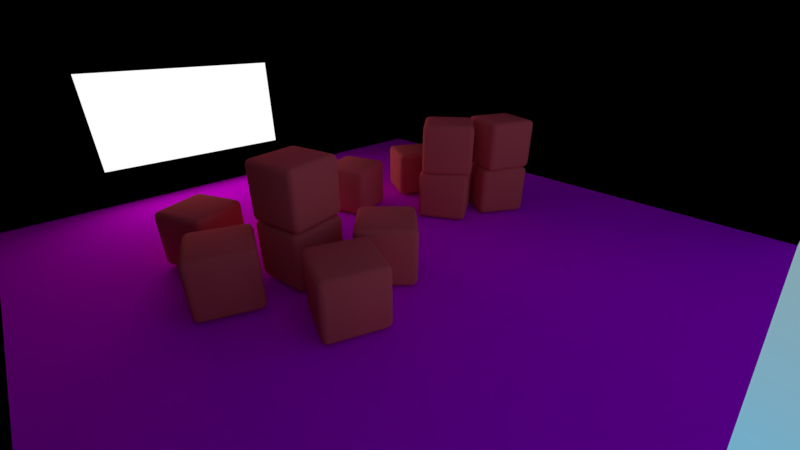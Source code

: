 # Source: area.blend  (saved by Blender 2.80.39; exported with 4.5.12 LTS)
import bpy
from mathutils import Matrix  # noqa: F401  (used for matrix-valued properties, if any)

bpy.ops.wm.read_factory_settings(use_empty=True)
scene = bpy.context.scene
scene.name = 'Scene'

# ---- collections
col_collection_1 = bpy.data.collections.new('Collection 1'); scene.collection.children.link(col_collection_1)

# ---- images (referenced by path relative to the original .blend; pixels are not part of the script)
import os
ASSET_DIR = os.environ.get("B2B_ASSET_DIR", "")  # directory of the original .blend (textures are referenced by path, not embedded)
HERE = os.path.dirname(os.path.abspath(__file__))  # packed textures are extracted next to this script under _unpacked/

def load_image(name, relpath, width, height, colorspace="sRGB"):
    """Load a texture the original file referenced (path relative to the .blend, or extracted next to this script)."""
    p = next((c for c in (os.path.join(HERE, relpath), os.path.join(ASSET_DIR, relpath)) if relpath and os.path.exists(c)), "")
    if p:
        img = bpy.data.images.load(p, check_existing=True)
        img.name = name
    else:  # same state as the original file: an image datablock whose file is absent (Cycles renders it pink)
        img = bpy.data.images.new(name, width, height)
        img.source = "FILE"
        img.filepath = "//" + (relpath or name)
    img.colorspace_settings.name = colorspace
    return img
img_checker_png = load_image('checker.png', 'checker.png', 1024, 1024, 'sRGB')
img_checker_rough_png = load_image('checker_rough.png', 'checker_rough.png', 1024, 1024, 'sRGB')

# ---- materials (node trees are filled in below, after node groups)
mat_material_002 = bpy.data.materials.new('Material.002')
mat_material_002.alpha_threshold = 0.0
mat_material_002.use_transparent_shadow = False
mat_material_002.roughness = 0.5
mat_material_000 = bpy.data.materials.new('Material.000')
mat_material_000.alpha_threshold = 0.0
mat_material_000.use_transparent_shadow = False
mat_material_000.roughness = 0.5
mat_material_001 = bpy.data.materials.new('Material.001')
mat_material_001.alpha_threshold = 0.0
mat_material_001.use_transparent_shadow = False
mat_material_001.roughness = 0.5
mat_material_003 = bpy.data.materials.new('Material.003')
mat_material_003.alpha_threshold = 0.0
mat_material_003.use_transparent_shadow = False
mat_material_003.roughness = 0.5

# ---- material node trees
mat_material_002.use_nodes = True; mat_material_002.node_tree.nodes.clear()
_N = mat_material_002.node_tree.nodes; _L = mat_material_002.node_tree.links
n0 = _N.new('ShaderNodeOutputMaterial'); n0.name = 'Material Output'; n0.location = (300, 300)
n1 = _N.new('ShaderNodeBsdfDiffuse'); n1.name = 'Diffuse BSDF'; n1.location = (10, 300)
n1.inputs[0].default_value = (0.7874, 0.1064, 0.1136, 1.0)
n1.inputs[1].default_value = 0.1
_L.new(n1.outputs[0], n0.inputs[0])
n0.is_active_output = True
mat_material_000.use_nodes = True; mat_material_000.node_tree.nodes.clear()
_N = mat_material_000.node_tree.nodes; _L = mat_material_000.node_tree.links
n0 = _N.new('ShaderNodeOutputMaterial'); n0.name = 'Material Output'; n0.location = (345, 315)
n1 = _N.new('ShaderNodeBsdfDiffuse'); n1.name = 'Diffuse BSDF'; n1.location = (139, 310)
n2 = _N.new('ShaderNodeTexImage'); n2.name = 'Image Texture'; n2.location = (-216, 359)
n2.width = 160
n2.image = img_checker_png
n3 = _N.new('ShaderNodeTexImage'); n3.name = 'Image Texture.001'; n3.location = (-223, 76)
n3.width = 140
n3.image = img_checker_rough_png
_L.new(n1.outputs[0], n0.inputs[0])
_L.new(n2.outputs[0], n1.inputs[0])
_L.new(n3.outputs[0], n1.inputs[1])
n0.is_active_output = True
mat_material_001.use_nodes = True; mat_material_001.node_tree.nodes.clear()
_N = mat_material_001.node_tree.nodes; _L = mat_material_001.node_tree.links
n0 = _N.new('ShaderNodeOutputMaterial'); n0.name = 'Material Output'; n0.location = (300, 300)
n1 = _N.new('ShaderNodeBsdfDiffuse'); n1.name = 'Diffuse BSDF'; n1.location = (87, 296)
n1.inputs[1].default_value = 0.2
_L.new(n1.outputs[0], n0.inputs[0])
n0.is_active_output = True
mat_material_003.use_nodes = True; mat_material_003.node_tree.nodes.clear()
_N = mat_material_003.node_tree.nodes; _L = mat_material_003.node_tree.links
n0 = _N.new('ShaderNodeOutputMaterial'); n0.name = 'Material Output'; n0.location = (300, 300)
n1 = _N.new('ShaderNodeEmission'); n1.name = 'Emission'; n1.location = (10, 300)
_L.new(n1.outputs[0], n0.inputs[0])
n0.is_active_output = True

# ---- world
world_world = bpy.data.worlds.new('World'); scene.world = world_world
world_world.use_nodes = True; world_world.node_tree.nodes.clear()
_N = world_world.node_tree.nodes; _L = world_world.node_tree.links
n0 = _N.new('ShaderNodeOutputWorld'); n0.name = 'World Output'; n0.location = (300, 300)
n1 = _N.new('ShaderNodeBackground'); n1.name = 'Background'; n1.location = (10, 300)
n1.inputs[1].default_value = 2.0
n2 = _N.new('ShaderNodeTexSky'); n2.name = 'Sky Texture'; n2.location = (-274, 318)
n2.sky_type = 'HOSEK_WILKIE'
n2.sun_elevation = 1.571
_L.new(n1.outputs[0], n0.inputs[0])
_L.new(n2.outputs[0], n1.inputs[0])
n0.is_active_output = True
world_world.color = (0.05088, 0.05088, 0.05088)
world_world.use_sun_shadow = False
world_world.sun_shadow_jitter_overblur = 0.0
world_world.cycles.sampling_method = 'MANUAL'

# ---- cameras
cam_camera = bpy.data.cameras.new('Camera')
cam_camera.clip_end = 200.0
cam_camera.lens = 16.0
cam_camera.sensor_width = 32.0
cam_camera.sensor_height = 18.0
cam_camera.ortho_scale = 7.314
cam_camera.dof.focus_distance = 0.0
cam_camera.dof.aperture_fstop = 128.0

# ---- lights
light_lamp = bpy.data.lights.new('Lamp', 'AREA')
light_lamp.transmission_factor = 0.0
light_lamp.cutoff_distance = 30.0
light_lamp.energy = 78.54
light_lamp.shadow_buffer_clip_start = 1.001
light_lamp.shadow_soft_size = 3.0
light_lamp.shadow_maximum_resolution = 0.006
light_lamp.use_absolute_resolution = True
light_lamp.shape = 'RECTANGLE'
light_lamp.size = 3.0
light_lamp.size_y = 6.0

# ---- meshes
me_cube_001 = bpy.data.meshes.new('Cube.001')
me_cube_001.from_pydata([(-1.0, -1.0, -1.0), (-1.0, -1.0, 1.0), (-1.0, 1.0, -1.0), (-1.0, 1.0, 1.0), (1.0, -1.0, -1.0), (1.0, -1.0, 1.0), (1.0, 1.0, -1.0), (1.0, 1.0, 1.0)], [], [(0, 1, 3, 2), (2, 3, 7, 6), (6, 7, 5, 4), (4, 5, 1, 0), (2, 6, 4, 0), (7, 3, 1, 5)])
me_cube_001.polygons.foreach_set('use_smooth', [True] * 6)
me_cube_001.materials.append(mat_material_002)
me_cube_001.use_remesh_preserve_volume = False
me_cube_001.use_remesh_preserve_attributes = False
me_cube_001.use_mirror_vertex_groups = False
me_cube_001.update()
me_plane_005 = bpy.data.meshes.new('Plane.005')
me_plane_005.from_pydata([(-8.0, 8.0, 0.0), (-8.0, -8.0, 0.0), (8.0, -8.0, 0.0), (8.0, 8.0, 0.0)], [], [(1, 2, 3, 0)])
_uv = me_plane_005.uv_layers.new(name='UVMap')
_uv.uv.foreach_set('vector', [-4.499, -4.499, 5.499, -4.499, 5.499, 5.499, -4.499, 5.499])
me_plane_005.materials.append(mat_material_000)
me_plane_005.use_remesh_preserve_volume = False
me_plane_005.use_remesh_preserve_attributes = False
me_plane_005.use_mirror_vertex_groups = False
me_plane_005.update()
me_plane = bpy.data.meshes.new('Plane')
me_plane.from_pydata([(-8.0, -8.0, 0.0), (8.0, -8.0, 0.0), (-8.0, 8.0, 0.0), (8.0, 8.0, 0.0), (-8.0, -8.0, 2.921), (8.0, -8.0, 2.921), (-8.0, 8.0, 2.921), (8.0, 8.0, 2.921), (-8.0, 8.0, 0.0), (-8.0, -8.0, 0.0), (8.0, -8.0, 0.0), (8.0, 8.0, 0.0), (-8.0, 8.0, 4.22), (-8.0, -8.0, 4.22), (8.0, -8.0, 4.22), (8.0, 8.0, 4.22)], [], [(2, 6, 7, 3), (1, 5, 4, 0), (0, 4, 6, 2), (8, 11, 15, 12), (10, 9, 13, 14), (9, 8, 12, 13), (3, 7, 15, 11), (7, 6, 12, 15), (6, 4, 13, 12), (5, 1, 10, 14), (4, 5, 14, 13), (15, 14, 13, 12)])
me_plane.materials.append(mat_material_001)
me_plane.use_remesh_preserve_volume = False
me_plane.use_remesh_preserve_attributes = False
me_plane.use_mirror_vertex_groups = False
me_plane.update()
me_plane_003 = bpy.data.meshes.new('Plane.003')
me_plane_003.from_pydata([(-1.0, -1.0, 0.0), (1.0, -1.0, 0.0), (-1.0, 1.0, 0.0), (1.0, 1.0, 0.0)], [], [(0, 1, 3, 2)])
me_plane_003.materials.append(mat_material_003)
me_plane_003.use_remesh_preserve_volume = False
me_plane_003.use_remesh_preserve_attributes = False
me_plane_003.use_mirror_vertex_groups = False
me_plane_003.update()

# ---- objects
ob_cube_012 = bpy.data.objects.new('Cube.012', me_cube_001)
ob_cube_010 = bpy.data.objects.new('Cube.010', me_cube_001)
ob_cube_002 = bpy.data.objects.new('Cube.002', me_cube_001)
ob_cube_000 = bpy.data.objects.new('Cube.000', me_cube_001)
ob_plane_001 = bpy.data.objects.new('Plane.001', me_plane_005)
ob_cube_011 = bpy.data.objects.new('Cube.011', me_cube_001)
ob_cube_009 = bpy.data.objects.new('Cube.009', me_cube_001)
ob_cube_008 = bpy.data.objects.new('Cube.008', me_cube_001)
ob_cube_007 = bpy.data.objects.new('Cube.007', me_cube_001)
ob_cube_006 = bpy.data.objects.new('Cube.006', me_cube_001)
ob_cube_005 = bpy.data.objects.new('Cube.005', me_cube_001)
ob_cube_004 = bpy.data.objects.new('Cube.004', me_cube_001)
ob_cube_003 = bpy.data.objects.new('Cube.003', me_cube_001)
ob_cube_001 = bpy.data.objects.new('Cube.001', me_cube_001)
ob_plane = bpy.data.objects.new('Plane', me_plane)
ob_lamp = bpy.data.objects.new('Lamp', light_lamp)
ob_plane_002 = bpy.data.objects.new('Plane.002', me_plane_003)
ob_camera = bpy.data.objects.new('Camera', cam_camera)

# ---- transforms, parenting, visibility, modifiers, constraints
ob_cube_012.location = (-2.474, -1.525, 0.7175)
ob_cube_012.rotation_euler = (0.0, -0.0, -1.836)
ob_cube_012.scale = (0.72, 0.72, 0.72)
ob_cube_012.lineart.crease_threshold = 0.0
_m = ob_cube_012.modifiers.new('Bevel', 'BEVEL')
_m.width = 0.2
_m.width_pct = 0.2
_m.segments = 3
_m.limit_method = 'NONE'
_m.spread = 0.0
ob_cube_010.location = (0.5992, 4.201, 2.124)
ob_cube_010.rotation_euler = (0.0, -0.0, -0.3588)
ob_cube_010.scale = (0.72, 0.72, 0.72)
ob_cube_010.lineart.crease_threshold = 0.0
_m = ob_cube_010.modifiers.new('Bevel', 'BEVEL')
_m.width = 0.2
_m.width_pct = 0.2
_m.segments = 3
_m.limit_method = 'NONE'
_m.spread = 0.0
ob_cube_002.location = (-0.1654, 2.673, 2.13)
ob_cube_002.rotation_euler = (0.0, -0.0, -0.8644)
ob_cube_002.scale = (0.72, 0.72, 0.72)
ob_cube_002.lineart.crease_threshold = 0.0
_m = ob_cube_002.modifiers.new('Bevel', 'BEVEL')
_m.width = 0.2
_m.width_pct = 0.2
_m.segments = 3
_m.limit_method = 'NONE'
_m.spread = 0.0
ob_cube_000.location = (-0.1095, -2.527, 2.156)
ob_cube_000.rotation_euler = (0.0, -0.0, 0.2314)
ob_cube_000.scale = (0.72, 0.72, 0.72)
ob_cube_000.lineart.crease_threshold = 0.0
_m = ob_cube_000.modifiers.new('Bevel', 'BEVEL')
_m.width = 0.2
_m.width_pct = 0.2
_m.segments = 3
_m.limit_method = 'NONE'
_m.spread = 0.0
ob_plane_001.location = (0.0, 0.0, -0.05229)
ob_plane_001.lineart.crease_threshold = 0.0
ob_cube_011.location = (0.5992, 4.201, 0.7175)
ob_cube_011.rotation_euler = (0.0, -0.0, -0.5228)
ob_cube_011.scale = (0.72, 0.72, 0.72)
ob_cube_011.lineart.crease_threshold = 0.0
_m = ob_cube_011.modifiers.new('Bevel', 'BEVEL')
_m.width = 0.2
_m.width_pct = 0.2
_m.segments = 3
_m.limit_method = 'NONE'
_m.spread = 0.0
ob_cube_009.location = (-0.1095, -2.527, 0.7175)
ob_cube_009.rotation_euler = (0.0, -0.0, 0.1585)
ob_cube_009.scale = (0.72, 0.72, 0.72)
ob_cube_009.lineart.crease_threshold = 0.0
_m = ob_cube_009.modifiers.new('Bevel', 'BEVEL')
_m.width = 0.2
_m.width_pct = 0.2
_m.segments = 3
_m.limit_method = 'NONE'
_m.spread = 0.0
ob_cube_008.location = (-2.37, -3.97, 0.7175)
ob_cube_008.rotation_euler = (0.0, -0.0, 0.4469)
ob_cube_008.scale = (0.72, 0.72, 0.72)
ob_cube_008.lineart.crease_threshold = 0.0
_m = ob_cube_008.modifiers.new('Bevel', 'BEVEL')
_m.width = 0.2
_m.width_pct = 0.2
_m.segments = 3
_m.limit_method = 'NONE'
_m.spread = 0.0
ob_cube_007.location = (-0.2487, -4.315, 0.7175)
ob_cube_007.rotation_euler = (0.0, -0.0, 1.208)
ob_cube_007.scale = (0.72, 0.72, 0.72)
ob_cube_007.lineart.crease_threshold = 0.0
_m = ob_cube_007.modifiers.new('Bevel', 'BEVEL')
_m.width = 0.2
_m.width_pct = 0.2
_m.segments = 3
_m.limit_method = 'NONE'
_m.spread = 0.0
ob_cube_006.location = (-2.321, 3.422, 0.7175)
ob_cube_006.rotation_euler = (0.0, -0.0, -0.4558)
ob_cube_006.scale = (0.72, 0.72, 0.72)
ob_cube_006.lineart.crease_threshold = 0.0
_m = ob_cube_006.modifiers.new('Bevel', 'BEVEL')
_m.width = 0.2
_m.width_pct = 0.2
_m.segments = 3
_m.limit_method = 'NONE'
_m.spread = 0.0
ob_cube_005.location = (-2.474, 0.8343, 0.7175)
ob_cube_005.rotation_euler = (0.0, -0.0, -1.216)
ob_cube_005.scale = (0.72, 0.72, 0.72)
ob_cube_005.lineart.crease_threshold = 0.0
_m = ob_cube_005.modifiers.new('Bevel', 'BEVEL')
_m.width = 0.2
_m.width_pct = 0.2
_m.segments = 3
_m.limit_method = 'NONE'
_m.spread = 0.0
ob_cube_004.location = (1.257, -1.077, 0.7175)
ob_cube_004.rotation_euler = (0.0, -0.0, -0.7404)
ob_cube_004.scale = (0.72, 0.72, 0.72)
ob_cube_004.lineart.crease_threshold = 0.0
_m = ob_cube_004.modifiers.new('Bevel', 'BEVEL')
_m.width = 0.2
_m.width_pct = 0.2
_m.segments = 3
_m.limit_method = 'NONE'
_m.spread = 0.0
ob_cube_003.location = (-0.1654, 2.673, 0.7175)
ob_cube_003.rotation_euler = (0.0, -0.0, -1.015)
ob_cube_003.scale = (0.72, 0.72, 0.72)
ob_cube_003.lineart.crease_threshold = 0.0
_m = ob_cube_003.modifiers.new('Bevel', 'BEVEL')
_m.width = 0.2
_m.width_pct = 0.2
_m.segments = 3
_m.limit_method = 'NONE'
_m.spread = 0.0
ob_cube_001.location = (2.021, -2.793, 0.7175)
ob_cube_001.rotation_euler = (0.0, -0.0, -0.3499)
ob_cube_001.scale = (0.72, 0.72, 0.72)
ob_cube_001.lineart.crease_threshold = 0.0
_m = ob_cube_001.modifiers.new('Bevel', 'BEVEL')
_m.width = 0.2
_m.width_pct = 0.2
_m.segments = 3
_m.limit_method = 'NONE'
_m.spread = 0.0
ob_plane.location = (0.0, 0.0, -0.05229)
ob_plane.scale = (1.0, 1.0, 2.0)
ob_plane.lineart.crease_threshold = 0.0
ob_lamp.location = (-7.972, -2.0, 2.603)
ob_lamp.rotation_euler = (0.0, -1.571, 0.0)
ob_lamp.lock_rotations_4d = False
ob_lamp.empty_display_type = 'ARROWS'
ob_lamp.color = (0.0, 0.0, 0.0, 0.0)
ob_lamp.lineart.crease_threshold = 0.0
ob_plane_002.parent = ob_lamp
ob_plane_002.location = (7.468e-10, 0.0, 0.01708)
ob_plane_002.rotation_euler = (3.142, 8.742e-08, 3.821e-15)
ob_plane_002.scale = (1.49, 2.996, 1.49)
ob_plane_002.lineart.crease_threshold = 0.0
ob_camera.location = (7.481, -6.508, 5.344)
ob_camera.rotation_euler = (1.109, 0.0, 0.8149)
ob_camera.lock_rotations_4d = False
ob_camera.empty_display_type = 'ARROWS'
ob_camera.color = (0.0, 0.0, 0.0, 0.0)
ob_camera.display_type = 'WIRE'
ob_camera.lineart.crease_threshold = 0.0

# ---- collection membership
col_collection_1.objects.link(ob_cube_012)
col_collection_1.objects.link(ob_cube_010)
col_collection_1.objects.link(ob_cube_002)
col_collection_1.objects.link(ob_cube_000)
col_collection_1.objects.link(ob_plane_001)
col_collection_1.objects.link(ob_cube_011)
col_collection_1.objects.link(ob_cube_009)
col_collection_1.objects.link(ob_cube_008)
col_collection_1.objects.link(ob_cube_007)
col_collection_1.objects.link(ob_cube_006)
col_collection_1.objects.link(ob_cube_005)
col_collection_1.objects.link(ob_cube_004)
col_collection_1.objects.link(ob_cube_003)
col_collection_1.objects.link(ob_cube_001)
col_collection_1.objects.link(ob_plane)
col_collection_1.objects.link(ob_lamp)
col_collection_1.objects.link(ob_plane_002)
col_collection_1.objects.link(ob_camera)

# ---- scene / render settings (as saved in the file)
scene.camera = ob_camera
scene.frame_start = 1; scene.frame_end = 200; scene.frame_set(0)
scene.render.engine = 'BLENDER_EEVEE_NEXT'
scene.render.resolution_percentage = 50
scene.render.fps = 60
scene.render.dither_intensity = 0.0
scene.render.motion_blur_shutter = 1.0
scene.cycles.use_denoising = False
scene.cycles.samples = 128
scene.cycles.sampling_pattern = 'TABULATED_SOBOL'
scene.cycles.light_sampling_threshold = 0.0
scene.cycles.use_adaptive_sampling = False
scene.cycles.use_light_tree = False
scene.cycles.blur_glossy = 0.0
scene.cycles.sample_clamp_indirect = 0.0
scene.view_settings.view_transform = 'Standard'
bpy.context.view_layer.update()
